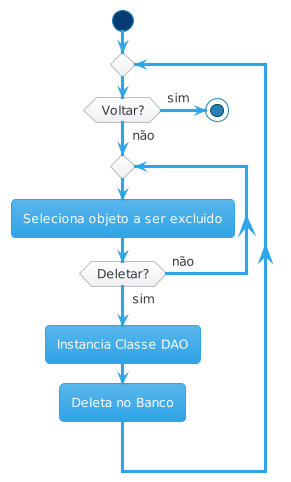

The diagram above was rendered by PlantUML. Its source (embedded in the PNG):
@startuml
!theme cerulean
start
repeat
	if (Voltar?) then (sim)
		stop
	else (não)
		repeat
			:Seleciona objeto a ser excluido;
		repeat while (Deletar?) is (não) not (sim)
	endif
	:Instancia Classe DAO;
	:Deleta no Banco;
repeat while
@enduml